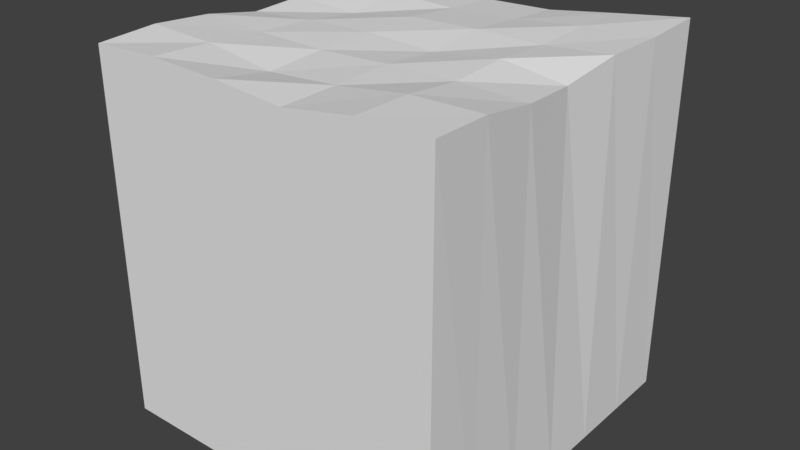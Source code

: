 # Source: Ground_3.blend  (saved by Blender 2.79.0; exported with 4.5.12 LTS)
import bpy
from mathutils import Matrix  # noqa: F401  (used for matrix-valued properties, if any)

bpy.ops.wm.read_factory_settings(use_empty=True)
scene = bpy.context.scene
scene.name = 'Scene'

# ---- collections
col_collection_1 = bpy.data.collections.new('Collection 1'); scene.collection.children.link(col_collection_1)

# ---- images (referenced by path relative to the original .blend; pixels are not part of the script)
import os
ASSET_DIR = os.environ.get("B2B_ASSET_DIR", "")  # directory of the original .blend (textures are referenced by path, not embedded)
HERE = os.path.dirname(os.path.abspath(__file__))  # packed textures are extracted next to this script under _unpacked/

def load_image(name, relpath, width, height, colorspace="sRGB"):
    """Load a texture the original file referenced (path relative to the .blend, or extracted next to this script)."""
    p = next((c for c in (os.path.join(HERE, relpath), os.path.join(ASSET_DIR, relpath)) if relpath and os.path.exists(c)), "")
    if p:
        img = bpy.data.images.load(p, check_existing=True)
        img.name = name
    else:  # same state as the original file: an image datablock whose file is absent (Cycles renders it pink)
        img = bpy.data.images.new(name, width, height)
        img.source = "FILE"
        img.filepath = "//" + (relpath or name)
    img.colorspace_settings.name = colorspace
    return img
img_block_colour = load_image('block_colour', 'block_colour.png', 1024, 1024, 'sRGB')

# ---- materials (node trees are filled in below, after node groups)
mat_material = bpy.data.materials.new('Material')
mat_material.alpha_threshold = 0.0
mat_material.roughness = 0.5

# ---- material node trees
mat_material.use_nodes = True; mat_material.node_tree.nodes.clear()
_N = mat_material.node_tree.nodes; _L = mat_material.node_tree.links
n0 = _N.new('ShaderNodeOutputMaterial'); n0.name = 'Material Output'; n0.location = (300, 300)
n1 = _N.new('ShaderNodeBsdfDiffuse'); n1.name = 'Diffuse BSDF'; n1.location = (-41, 306)
n2 = _N.new('ShaderNodeTexImage'); n2.name = 'Image Texture'; n2.location = (-441, 335)
n2.width = 140
n2.image = img_block_colour
_L.new(n1.outputs[0], n0.inputs[0])
n0.is_active_output = True

# ---- world
world_world = bpy.data.worlds.new('World'); scene.world = world_world
world_world.color = (0.05088, 0.05088, 0.05088)
world_world.use_sun_shadow = False
world_world.sun_shadow_jitter_overblur = 0.0
world_world.cycles.sampling_method = 'MANUAL'

# ---- meshes
me_cube = bpy.data.meshes.new('Cube')
me_cube.from_pydata([(-1.0, -1.0, -1.0), (-0.998, -1.0, 1.09), (-1.0, 1.0, -1.0), (-0.9838, 0.9964, 1.088), (1.0, -1.0, -1.0), (1.0, -1.0, 1.142), (1.0, 1.0, -1.0), (1.0, 1.0, 1.136), (-1.0, 0.6667, -1.0), (-1.0, 0.3333, -1.0), (-1.0, -2.98e-08, -1.0), (-1.0, -0.3333, -1.0), (-1.0, -0.6667, -1.0), (-0.9936, -0.6667, 1.107), (-0.9841, -0.3369, 1.083), (-0.9803, -0.01469, 1.024), (-0.9664, 0.3003, 1.041), (-0.9603, 0.6521, 1.07), (1.0, -0.6667, -1.0), (1.0, -0.3333, -1.0), (1.0, 2.98e-08, -1.0), (1.0, 0.3333, -1.0), (1.0, 0.6667, -1.0), (0.9928, 0.6667, 1.118), (0.972, 0.3333, 1.112), (0.9387, -2.98e-08, 1.051), (0.972, -0.3333, 1.076), (0.9928, -0.6667, 1.133), (0.6, 1.0, -1.0), (0.2, 1.0, -1.0), (-0.2, 1.0, -1.0), (-0.6, 1.0, -1.0), (-0.5917, 0.9983, 1.057), (-0.1994, 1.0, 1.013), (0.2, 1.0, 1.027), (0.6, 1.0, 1.083), (-0.6, -1.0, -1.0), (-0.2, -1.0, -1.0), (0.2, -1.0, -1.0), (0.6, -1.0, -1.0), (0.6, -1.0, 1.13), (0.2, -1.0, 1.068), (-0.2002, -1.0, 1.098), (-0.6018, -1.0, 1.11), (-0.5845, 0.659, 1.05), (-0.1983, 0.6659, 1.037), (0.2003, 0.6667, 1.051), (0.5993, 0.6667, 1.095), (-0.5876, 0.321, 1.014), (-0.1988, 0.3318, 1.066), (0.2026, 0.3333, 1.08), (0.5921, 0.3333, 1.079), (-0.5972, -0.007983, 1.051), (-0.2032, -0.0007245, 1.064), (0.203, -5.96e-09, 1.048), (0.5869, -1.788e-08, 1.098), (-0.6029, -0.3351, 1.065), (-0.2049, -0.3333, 1.057), (0.2026, -0.3333, 1.076), (0.5921, -0.3333, 1.084), (-0.6033, -0.6667, 1.092), (-0.2033, -0.6667, 1.039), (0.2003, -0.6667, 1.068), (0.5993, -0.6667, 1.124), (0.6, 0.6667, -1.0), (0.2, 0.6667, -1.0), (-0.2, 0.6667, -1.0), (-0.6, 0.6667, -1.0), (0.6, 0.3333, -1.0), (0.2, 0.3333, -1.0), (-0.2, 0.3333, -1.0), (-0.6, 0.3333, -1.0), (0.6, 1.788e-08, -1.0), (0.2, 5.96e-09, -1.0), (-0.2, -5.96e-09, -1.0), (-0.6, -1.788e-08, -1.0), (0.6, -0.3333, -1.0), (0.2, -0.3333, -1.0), (-0.2, -0.3333, -1.0), (-0.6, -0.3333, -1.0), (0.6, -0.6667, -1.0), (0.2, -0.6667, -1.0), (-0.2, -0.6667, -1.0), (-0.6, -0.6667, -1.0)], [], [(8, 17, 3, 2), (28, 35, 7, 6), (18, 27, 5, 4), (36, 43, 1, 0), (80, 18, 4, 39), (60, 13, 1, 43), (32, 3, 17, 44), (44, 17, 16, 48), (48, 16, 15, 52), (52, 15, 14, 56), (56, 14, 13, 60), (28, 6, 22, 64), (64, 22, 21, 68), (68, 21, 20, 72), (72, 20, 19, 76), (76, 19, 18, 80), (6, 7, 23, 22), (22, 23, 24, 21), (21, 24, 25, 20), (20, 25, 26, 19), (19, 26, 27, 18), (0, 1, 13, 12), (12, 13, 14, 11), (11, 14, 15, 10), (10, 15, 16, 9), (9, 16, 17, 8), (11, 79, 83, 12), (79, 78, 82, 83), (78, 77, 81, 82), (77, 76, 80, 81), (10, 75, 79, 11), (75, 74, 78, 79), (74, 73, 77, 78), (73, 72, 76, 77), (9, 71, 75, 10), (71, 70, 74, 75), (70, 69, 73, 74), (69, 68, 72, 73), (8, 67, 71, 9), (67, 66, 70, 71), (66, 65, 69, 70), (65, 64, 68, 69), (2, 31, 67, 8), (31, 30, 66, 67), (30, 29, 65, 66), (29, 28, 64, 65), (26, 59, 63, 27), (59, 58, 62, 63), (58, 57, 61, 62), (57, 56, 60, 61), (25, 55, 59, 26), (55, 54, 58, 59), (54, 53, 57, 58), (53, 52, 56, 57), (24, 51, 55, 25), (51, 50, 54, 55), (50, 49, 53, 54), (49, 48, 52, 53), (23, 47, 51, 24), (47, 46, 50, 51), (46, 45, 49, 50), (45, 44, 48, 49), (7, 35, 47, 23), (35, 34, 46, 47), (34, 33, 45, 46), (33, 32, 44, 45), (27, 63, 40, 5), (63, 62, 41, 40), (62, 61, 42, 41), (61, 60, 43, 42), (12, 83, 36, 0), (83, 82, 37, 36), (82, 81, 38, 37), (81, 80, 39, 38), (4, 5, 40, 39), (39, 40, 41, 38), (38, 41, 42, 37), (37, 42, 43, 36), (2, 3, 32, 31), (31, 32, 33, 30), (30, 33, 34, 29), (29, 34, 35, 28)])
_uv = me_cube.uv_layers.new(name='UVMap')
_uv.uv.foreach_set('vector', [0.9353, 0.4737, 0.9353, 0.02128, 0.9862, 0.02022, 0.9862, 0.4737, 0.5917, 0.9798, 0.5917, 0.5233, 0.6529, 0.5202, 0.6529, 0.9798, 0.6019, 0.4798, 0.6019, 0.02128, 0.6529, 0.0238, 0.6529, 0.4798, 0.2584, 0.48, 0.2584, 0.03063, 0.3196, 0.03063, 0.3196, 0.48, 0.2686, 0.6103, 0.2686, 0.5205, 0.3196, 0.5205, 0.3196, 0.6103, 0.9353, 0.604, 0.9353, 0.5141, 0.9862, 0.5141, 0.9862, 0.604, 0.6804, 0.604, 0.6804, 0.5142, 0.7314, 0.5142, 0.7314, 0.604, 0.7314, 0.604, 0.7314, 0.5142, 0.7824, 0.5141, 0.7824, 0.604, 0.7824, 0.604, 0.7824, 0.5141, 0.8333, 0.5141, 0.8333, 0.604, 0.8333, 0.604, 0.8333, 0.5141, 0.8843, 0.5141, 0.8843, 0.604, 0.8843, 0.604, 0.8843, 0.5141, 0.9353, 0.5141, 0.9353, 0.604, 0.01376, 0.6103, 0.01376, 0.5205, 0.06473, 0.5205, 0.06473, 0.6103, 0.06473, 0.6103, 0.06473, 0.5205, 0.1157, 0.5205, 0.1157, 0.6103, 0.1157, 0.6103, 0.1157, 0.5205, 0.1667, 0.5205, 0.1667, 0.6103, 0.1667, 0.6103, 0.1667, 0.5205, 0.2176, 0.5205, 0.2176, 0.6103, 0.2176, 0.6103, 0.2176, 0.5205, 0.2686, 0.5205, 0.2686, 0.6103, 0.3471, 0.4798, 0.3471, 0.02022, 0.3981, 0.02267, 0.3981, 0.4798, 0.3981, 0.4798, 0.3981, 0.02267, 0.449, 0.02734, 0.449, 0.4798, 0.449, 0.4798, 0.449, 0.02734, 0.5, 0.02842, 0.5, 0.4798, 0.5, 0.4798, 0.5, 0.02842, 0.551, 0.0238, 0.551, 0.4798, 0.551, 0.4798, 0.551, 0.0238, 0.6019, 0.02128, 0.6019, 0.4798, 0.6804, 0.4737, 0.6804, 0.02429, 0.7314, 0.02429, 0.7314, 0.4737, 0.7314, 0.4737, 0.7314, 0.02429, 0.7824, 0.02429, 0.7824, 0.4737, 0.7824, 0.4737, 0.7824, 0.02429, 0.8333, 0.02429, 0.8333, 0.4737, 0.8333, 0.4737, 0.8333, 0.02429, 0.8843, 0.02324, 0.8843, 0.4737, 0.8843, 0.4737, 0.8843, 0.02324, 0.9353, 0.02128, 0.9353, 0.4737, 0.2176, 0.9699, 0.2176, 0.88, 0.2686, 0.88, 0.2686, 0.9699, 0.2176, 0.88, 0.2176, 0.7901, 0.2686, 0.7901, 0.2686, 0.88, 0.2176, 0.7901, 0.2176, 0.7002, 0.2686, 0.7002, 0.2686, 0.7901, 0.2176, 0.7002, 0.2176, 0.6103, 0.2686, 0.6103, 0.2686, 0.7002, 0.1667, 0.9699, 0.1667, 0.88, 0.2176, 0.88, 0.2176, 0.9699, 0.1667, 0.88, 0.1667, 0.7901, 0.2176, 0.7901, 0.2176, 0.88, 0.1667, 0.7901, 0.1667, 0.7002, 0.2176, 0.7002, 0.2176, 0.7901, 0.1667, 0.7002, 0.1667, 0.6103, 0.2176, 0.6103, 0.2176, 0.7002, 0.1157, 0.9699, 0.1157, 0.88, 0.1667, 0.88, 0.1667, 0.9699, 0.1157, 0.88, 0.1157, 0.7901, 0.1667, 0.7901, 0.1667, 0.88, 0.1157, 0.7901, 0.1157, 0.7002, 0.1667, 0.7002, 0.1667, 0.7901, 0.1157, 0.7002, 0.1157, 0.6103, 0.1667, 0.6103, 0.1667, 0.7002, 0.06473, 0.9699, 0.06473, 0.88, 0.1157, 0.88, 0.1157, 0.9699, 0.06473, 0.88, 0.06473, 0.7901, 0.1157, 0.7901, 0.1157, 0.88, 0.06473, 0.7901, 0.06473, 0.7002, 0.1157, 0.7002, 0.1157, 0.7901, 0.06473, 0.7002, 0.06473, 0.6103, 0.1157, 0.6103, 0.1157, 0.7002, 0.01376, 0.9699, 0.01376, 0.88, 0.06473, 0.88, 0.06473, 0.9699, 0.01376, 0.88, 0.01376, 0.7901, 0.06473, 0.7901, 0.06473, 0.88, 0.01376, 0.7901, 0.01376, 0.7002, 0.06473, 0.7002, 0.06473, 0.7901, 0.01376, 0.7002, 0.01376, 0.6103, 0.06473, 0.6103, 0.06473, 0.7002, 0.8843, 0.9636, 0.8843, 0.8737, 0.9353, 0.8738, 0.9353, 0.9636, 0.8843, 0.8737, 0.8843, 0.7838, 0.9353, 0.7838, 0.9353, 0.8738, 0.8843, 0.7838, 0.8843, 0.6939, 0.9353, 0.6939, 0.9353, 0.7838, 0.8843, 0.6939, 0.8843, 0.604, 0.9353, 0.604, 0.9353, 0.6939, 0.8333, 0.9635, 0.8333, 0.8737, 0.8843, 0.8737, 0.8843, 0.9636, 0.8333, 0.8737, 0.8333, 0.7838, 0.8843, 0.7838, 0.8843, 0.8737, 0.8333, 0.7838, 0.8333, 0.6939, 0.8843, 0.6939, 0.8843, 0.7838, 0.8333, 0.6939, 0.8333, 0.604, 0.8843, 0.604, 0.8843, 0.6939, 0.7824, 0.9635, 0.7824, 0.8737, 0.8333, 0.8737, 0.8333, 0.9635, 0.7824, 0.8737, 0.7824, 0.7838, 0.8333, 0.7838, 0.8333, 0.8737, 0.7824, 0.7838, 0.7824, 0.6939, 0.8333, 0.6939, 0.8333, 0.7838, 0.7824, 0.6939, 0.7824, 0.604, 0.8333, 0.604, 0.8333, 0.6939, 0.7314, 0.9636, 0.7314, 0.8737, 0.7824, 0.8737, 0.7824, 0.9635, 0.7314, 0.8737, 0.7314, 0.7838, 0.7824, 0.7838, 0.7824, 0.8737, 0.7314, 0.7838, 0.7314, 0.6939, 0.7824, 0.6939, 0.7824, 0.7838, 0.7314, 0.6939, 0.7314, 0.604, 0.7824, 0.604, 0.7824, 0.6939, 0.6804, 0.9636, 0.6804, 0.8737, 0.7314, 0.8737, 0.7314, 0.9636, 0.6804, 0.8737, 0.6804, 0.7838, 0.7314, 0.7838, 0.7314, 0.8737, 0.6804, 0.7838, 0.6804, 0.6939, 0.7314, 0.6939, 0.7314, 0.7838, 0.6804, 0.6939, 0.6804, 0.604, 0.7314, 0.604, 0.7314, 0.6939, 0.9353, 0.9636, 0.9353, 0.8738, 0.9862, 0.8737, 0.9862, 0.9636, 0.9353, 0.8738, 0.9353, 0.7838, 0.9862, 0.7838, 0.9862, 0.8737, 0.9353, 0.7838, 0.9353, 0.6939, 0.9862, 0.6939, 0.9862, 0.7838, 0.9353, 0.6939, 0.9353, 0.604, 0.9862, 0.604, 0.9862, 0.6939, 0.2686, 0.9699, 0.2686, 0.88, 0.3196, 0.88, 0.3196, 0.9699, 0.2686, 0.88, 0.2686, 0.7901, 0.3196, 0.7901, 0.3196, 0.88, 0.2686, 0.7901, 0.2686, 0.7002, 0.3196, 0.7002, 0.3196, 0.7901, 0.2686, 0.7002, 0.2686, 0.6103, 0.3196, 0.6103, 0.3196, 0.7002, 0.01376, 0.48, 0.01376, 0.02404, 0.07492, 0.02022, 0.07492, 0.48, 0.07492, 0.48, 0.07492, 0.02022, 0.1361, 0.02404, 0.1361, 0.48, 0.1361, 0.48, 0.1361, 0.02404, 0.1972, 0.02995, 0.1972, 0.48, 0.1972, 0.48, 0.1972, 0.02995, 0.2584, 0.03063, 0.2584, 0.48, 0.3471, 0.9798, 0.3471, 0.5263, 0.4083, 0.5278, 0.4083, 0.9798, 0.4083, 0.9798, 0.4083, 0.5278, 0.4694, 0.5295, 0.4694, 0.9798, 0.4694, 0.9798, 0.4694, 0.5295, 0.5306, 0.5283, 0.5306, 0.9798, 0.5306, 0.9798, 0.5306, 0.5283, 0.5917, 0.5233, 0.5917, 0.9798])
me_cube.materials.append(mat_material)
me_cube.use_remesh_preserve_volume = False
me_cube.use_remesh_preserve_attributes = False
me_cube.use_mirror_vertex_groups = False
me_cube.update()

# ---- objects
ob_cube = bpy.data.objects.new('Cube', me_cube)

# ---- transforms, parenting, visibility, modifiers, constraints
ob_cube.location = (0.0, 0.0, 0.0)
ob_cube.lineart.crease_threshold = 0.0

# ---- collection membership
col_collection_1.objects.link(ob_cube)

# ---- scene / render settings (as saved in the file)
scene.frame_start = 1; scene.frame_end = 250; scene.frame_set(1)
scene.render.engine = 'CYCLES'
scene.render.resolution_percentage = 50
scene.render.dither_intensity = 0.0
scene.cycles.use_denoising = False
scene.cycles.samples = 128
scene.cycles.sampling_pattern = 'TABULATED_SOBOL'
scene.cycles.use_adaptive_sampling = False
scene.cycles.use_light_tree = False
scene.cycles.blur_glossy = 0.0
scene.cycles.sample_clamp_indirect = 0.0
scene.view_settings.view_transform = 'Standard'
bpy.context.view_layer.update()

# ---- added for rendering (the .blend has no active camera and no usable light): camera, sun
cam_auto = bpy.data.cameras.new('AutoCamera')
cam_auto.lens = 50.0
cam_auto.sensor_width = 36.0
cam_auto.clip_end = 1000.0
ob_auto_camera = bpy.data.objects.new('AutoCamera', cam_auto)
scene.collection.objects.link(ob_auto_camera)
ob_auto_camera.location = (3.28252, -3.93902, 2.69687)
ob_auto_camera.rotation_euler = (1.09748, -7.21219e-08, 0.694738)
scene.camera = ob_auto_camera
light_auto_sun = bpy.data.lights.new('AutoSun', 'SUN')
light_auto_sun.energy = 3.0
light_auto_sun.angle = 0.0523599
ob_auto_sun = bpy.data.objects.new('AutoSun', light_auto_sun)
scene.collection.objects.link(ob_auto_sun)
ob_auto_sun.rotation_euler = (0.872665, 0.174533, 0.523599)
bpy.context.view_layer.update()
